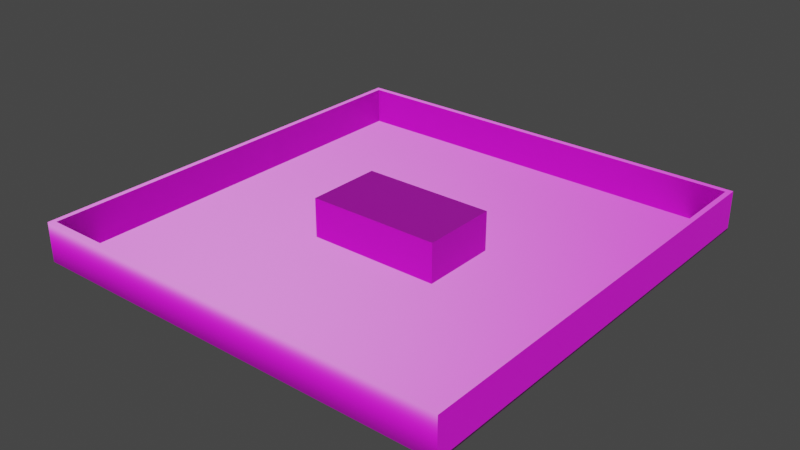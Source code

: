 # Source: trainingGround.blend  (saved by Blender 3.5.10; exported with 4.5.12 LTS)
import bpy
from mathutils import Matrix  # noqa: F401  (used for matrix-valued properties, if any)

bpy.ops.wm.read_factory_settings(use_empty=True)
scene = bpy.context.scene
scene.name = 'Scene'

# ---- collections
col_collection = bpy.data.collections.new('Collection'); scene.collection.children.link(col_collection)

# ---- images (referenced by path relative to the original .blend; pixels are not part of the script)
import os
ASSET_DIR = os.environ.get("B2B_ASSET_DIR", "")  # directory of the original .blend (textures are referenced by path, not embedded)
HERE = os.path.dirname(os.path.abspath(__file__))  # packed textures are extracted next to this script under _unpacked/

def load_image(name, relpath, width, height, colorspace="sRGB"):
    """Load a texture the original file referenced (path relative to the .blend, or extracted next to this script)."""
    p = next((c for c in (os.path.join(HERE, relpath), os.path.join(ASSET_DIR, relpath)) if relpath and os.path.exists(c)), "")
    if p:
        img = bpy.data.images.load(p, check_existing=True)
        img.name = name
    else:  # same state as the original file: an image datablock whose file is absent (Cycles renders it pink)
        img = bpy.data.images.new(name, width, height)
        img.source = "FILE"
        img.filepath = "//" + (relpath or name)
    img.colorspace_settings.name = colorspace
    return img
img_scifipanelshandholds_albedo_png = load_image('SciFiPanelsHandholds_albedo.png', 'SciFiPanelsHandholds_albedo.png', 1024, 1024, 'sRGB')
img_scifipanelshandholds_normal_png = load_image('SciFiPanelsHandholds_normal.png', 'SciFiPanelsHandholds_normal.png', 1024, 1024, 'sRGB')
img_scifipanelshandholds_specular_png = load_image('SciFiPanelsHandholds_specular.png', 'SciFiPanelsHandholds_specular.png', 1024, 1024, 'sRGB')
img_scifipanelsstorageunitstrimsheet_albedo_png = load_image('SciFiPanelsStorageUnitsTrimsheet_albedo.png', 'SciFiPanelsStorageUnitsTrimsheet_albedo.png', 1024, 1024, 'sRGB')
img_scifipanelsstorageunitstrimsheet_normal_png = load_image('SciFiPanelsStorageUnitsTrimsheet_normal.png', 'SciFiPanelsStorageUnitsTrimsheet_normal.png', 1024, 1024, 'sRGB')
img_scifipanelsstorageunitstrimsheet_specular_png = load_image('SciFiPanelsStorageUnitsTrimsheet_specular.png', 'SciFiPanelsStorageUnitsTrimsheet_specular.png', 1024, 1024, 'sRGB')

# ---- materials (node trees are filled in below, after node groups)
mat_floor = bpy.data.materials.new('Floor')
mat_floor.alpha_threshold = 0.0
mat_floor.roughness = 0.5
mat_floor.line_color = (0.0, 0.0, 0.0, 1.0)
mat_walls = bpy.data.materials.new('Walls')

# ---- material node trees
mat_floor.use_nodes = True; mat_floor.node_tree.nodes.clear()
_N = mat_floor.node_tree.nodes; _L = mat_floor.node_tree.links
n0 = _N.new('ShaderNodeOutputMaterial'); n0.name = 'Material Output'; n0.location = (300, 300)
n1 = _N.new('ShaderNodeBsdfPrincipled'); n1.name = 'Principled BSDF'; n1.location = (10, 300)
n1.distribution = 'GGX'
n1.subsurface_method = 'RANDOM_WALK_SKIN'
n1.inputs[3].default_value = 1.45
n1.inputs[27].default_value = (0.0, 0.0, 0.0, 1.0)
n1.inputs[28].default_value = 1.0
n2 = _N.new('ShaderNodeTexImage'); n2.name = 'Image Texture'; n2.location = (-280, 275)
n2.image = img_scifipanelshandholds_albedo_png
n3 = _N.new('ShaderNodeNormalMap'); n3.name = 'Normal Map'; n3.location = (-190, -275)
n4 = _N.new('ShaderNodeTexImage'); n4.name = 'Image Texture.001'; n4.location = (-480, -325)
n4.image = img_scifipanelshandholds_normal_png
n5 = _N.new('ShaderNodeTexImage'); n5.name = 'Image Texture.002'; n5.location = (-280, 125)
n5.image = img_scifipanelshandholds_specular_png
_L.new(n1.outputs[0], n0.inputs[0])
_L.new(n2.outputs[0], n1.inputs[0])
_L.new(n3.outputs[0], n1.inputs[5])
_L.new(n4.outputs[0], n3.inputs[1])
_L.new(n5.outputs[1], n1.inputs[13])
n0.is_active_output = True
mat_walls.use_nodes = True; mat_walls.node_tree.nodes.clear()
_N = mat_walls.node_tree.nodes; _L = mat_walls.node_tree.links
n0 = _N.new('ShaderNodeBsdfPrincipled'); n0.name = 'Principled BSDF'; n0.location = (10, 300)
n0.distribution = 'GGX'
n0.subsurface_method = 'RANDOM_WALK_SKIN'
n0.inputs[3].default_value = 1.45
n0.inputs[27].default_value = (0.0, 0.0, 0.0, 1.0)
n0.inputs[28].default_value = 1.0
n1 = _N.new('ShaderNodeOutputMaterial'); n1.name = 'Material Output'; n1.location = (300, 300)
n2 = _N.new('ShaderNodeTexImage'); n2.name = 'Image Texture'; n2.location = (-280, 275)
n2.image = img_scifipanelsstorageunitstrimsheet_albedo_png
n3 = _N.new('ShaderNodeNormalMap'); n3.name = 'Normal Map'; n3.location = (-190, -275)
n4 = _N.new('ShaderNodeTexImage'); n4.name = 'Image Texture.001'; n4.location = (-480, -325)
n4.image = img_scifipanelsstorageunitstrimsheet_normal_png
n5 = _N.new('ShaderNodeTexImage'); n5.name = 'Image Texture.002'; n5.location = (-280, 125)
n5.image = img_scifipanelsstorageunitstrimsheet_specular_png
_L.new(n0.outputs[0], n1.inputs[0])
_L.new(n2.outputs[0], n0.inputs[0])
_L.new(n3.outputs[0], n0.inputs[5])
_L.new(n4.outputs[0], n3.inputs[1])
_L.new(n5.outputs[1], n0.inputs[13])
n1.is_active_output = True

# ---- world
world_world = bpy.data.worlds.new('World'); scene.world = world_world
world_world.use_nodes = True; world_world.node_tree.nodes.clear()
_N = world_world.node_tree.nodes; _L = world_world.node_tree.links
n0 = _N.new('ShaderNodeOutputWorld'); n0.name = 'World Output'; n0.location = (300, 300)
n1 = _N.new('ShaderNodeBackground'); n1.name = 'Background'; n1.location = (10, 300)
n1.inputs[0].default_value = (0.05088, 0.05088, 0.05088, 1.0)
_L.new(n1.outputs[0], n0.inputs[0])
n0.is_active_output = True
world_world.color = (0.05088, 0.05088, 0.05088)
world_world.use_sun_shadow = False
world_world.sun_shadow_jitter_overblur = 0.0

# ---- meshes
me_cube = bpy.data.meshes.new('Cube')
me_cube.from_pydata([(19.11, 19.53, 0.07543), (19.58, 20.01, -0.07543), (19.11, -19.53, 0.07543), (19.58, -20.01, -0.07543), (-19.11, 19.53, 0.07543), (-19.58, 20.01, -0.07543), (-19.11, -19.53, 0.07543), (-19.58, -20.01, -0.07543), (19.58, -20.01, 0.07543), (-19.58, -20.01, 0.07543), (19.58, 20.01, 0.07543), (-19.58, 20.01, 0.07543), (0.0, -19.53, 0.07543), (19.11, 0.0, 0.07543), (-19.11, 0.0, 0.07543), (0.0, 19.53, 0.07543), (0.0, 0.0, 0.07543), (-9.557, -19.53, 0.07543), (19.11, -9.766, 0.07543), (-19.11, 9.766, 0.07543), (9.557, 19.53, 0.07543), (9.557, -19.53, 0.07543), (19.11, 9.766, 0.07543), (-19.11, -9.766, 0.07543), (-9.557, 19.53, 0.07543), (0.0, -9.766, 0.07543), (0.0, 9.766, 0.07543), (9.557, 0.0, 0.07543), (-9.557, 0.0, 0.07543), (-9.557, 9.766, 0.07543), (9.557, 9.766, 0.07543), (9.557, -9.766, 0.07543), (-9.557, -9.766, 0.07543), (19.58, -20.01, 3.504), (-19.58, -20.01, 3.504), (19.58, 20.01, 3.504), (-19.58, 20.01, 3.504), (-9.557, -19.53, 3.504), (-19.11, -19.53, 3.504), (19.11, -9.766, 3.504), (19.11, -19.53, 3.504), (-19.11, 9.766, 3.504), (-19.11, 19.53, 3.504), (9.557, 19.53, 3.504), (19.11, 19.53, 3.504), (9.557, -19.53, 3.504), (0.0, -19.53, 3.504), (19.11, 9.766, 3.504), (19.11, 0.0, 3.504), (-19.11, -9.766, 3.504), (-19.11, 0.0, 3.504), (-9.557, 19.53, 3.504), (0.0, 19.53, 3.504), (-6.134, -3.541, 0.05433), (-6.134, -3.541, 3.673), (-6.134, 3.541, 0.05433), (-6.134, 3.541, 3.673), (6.134, -3.541, 0.05433), (6.134, -3.541, 3.673), (6.134, 3.541, 0.05433), (6.134, 3.541, 3.673), (-6.134, -3.541, 1.864), (6.134, -3.541, 1.864), (0.0, -3.541, 0.05433), (0.0, -3.541, 3.673), (0.0, -3.541, 1.864), (6.134, 3.541, 1.864), (6.134, 0.0, 0.05433), (6.134, 0.0, 3.673), (6.134, -3.541, 0.959), (6.134, -3.541, 2.768)], [], [(32, 23, 6, 17), (3, 8, 9, 7), (7, 9, 11, 5), (5, 1, 3, 7), (1, 10, 8, 3), (5, 11, 10, 1), (10, 11, 36, 35), (2, 21, 45, 40), (11, 9, 34, 36), (15, 20, 43, 52), (31, 25, 12, 21), (30, 26, 16, 27), (29, 19, 14, 28), (26, 29, 28, 16), (15, 24, 29, 26), (24, 4, 19, 29), (22, 30, 27, 13), (0, 20, 30, 22), (20, 15, 26, 30), (18, 31, 21, 2), (13, 27, 31, 18), (27, 16, 25, 31), (25, 32, 17, 12), (16, 28, 32, 25), (28, 14, 23, 32), (40, 45, 46, 37, 38, 34, 33), (44, 47, 48, 39, 40, 33, 35), (38, 49, 50, 41, 42, 36, 34), (42, 51, 52, 43, 44, 35, 36), (0, 22, 47, 44), (6, 23, 49, 38), (17, 6, 38, 37), (21, 12, 46, 45), (4, 24, 51, 42), (18, 2, 40, 39), (12, 17, 37, 46), (9, 8, 33, 34), (22, 13, 48, 47), (19, 4, 42, 41), (13, 18, 39, 48), (8, 10, 35, 33), (23, 14, 50, 49), (20, 0, 44, 43), (14, 19, 41, 50), (24, 15, 52, 51), (53, 61, 54, 56, 55), (55, 56, 60, 66, 59), (59, 66, 60, 68, 58, 70, 62, 69, 57, 67), (65, 64, 54, 61), (55, 59, 67, 57, 63, 53), (60, 56, 54, 64, 58, 68), (63, 65, 61, 53), (57, 69, 62, 65, 63), (62, 70, 58, 64, 65)])
me_cube.polygons.foreach_set('material_index', [0, 0, 0, 0, 0, 0, 0, 1, 0, 1, 0, 0, 0, 0, 0, 0, 0, 0, 0, 0, 0, 0, 0, 0, 0, 0, 0, 0, 0, 1, 1, 1, 1, 1, 1, 1, 0, 1, 1, 1, 0, 1, 1, 1, 1, 1, 1, 1, 1, 1, 1, 1, 1, 1])
_uv = me_cube.uv_layers.new(name='UVMap')
_uv.uv.foreach_set('vector', [-1.622, -1.622, -3.744, -1.622, -3.744, -3.744, -1.622, -3.744, 4.848, -3.848, 4.848, 4.848, -3.848, 4.848, -3.848, -3.848, -3.848, -3.848, -3.848, 4.848, 4.848, 4.848, 4.848, -3.848, -3.848, 4.848, 4.848, 4.848, 4.848, -3.848, -3.848, -3.848, 4.848, -3.848, 4.848, 4.848, -3.848, 4.848, -3.848, -3.848, -3.848, -3.848, -3.848, 4.848, 4.848, 4.848, 4.848, -3.848, 4.848, 4.848, -3.848, 4.848, -3.848, 4.848, 4.848, 4.848, 8.183e-06, 0.0, 1.0, 0.0, 1.0, 1.0, 0.0, 1.0, 4.848, 4.848, -3.848, 4.848, -3.848, 4.848, 4.848, 4.848, 8.143e-06, 0.0, 1.0, 0.0, 1.0, 1.0, 0.0, 1.0, 2.622, -1.622, 0.5, -1.622, 0.5, -3.744, 2.622, -3.744, 2.622, 2.622, 0.5, 2.622, 0.5, 0.5, 2.622, 0.5, -1.622, 2.622, -3.744, 2.622, -3.744, 0.5, -1.622, 0.5, 0.5, 2.622, -1.622, 2.622, -1.622, 0.5, 0.5, 0.5, 0.5, 4.744, -1.622, 4.744, -1.622, 2.622, 0.5, 2.622, -1.622, 4.744, -3.744, 4.744, -3.744, 2.622, -1.622, 2.622, 4.744, 2.622, 2.622, 2.622, 2.622, 0.5, 4.744, 0.5, 4.744, 4.744, 2.622, 4.744, 2.622, 2.622, 4.744, 2.622, 2.622, 4.744, 0.5, 4.744, 0.5, 2.622, 2.622, 2.622, 4.744, -1.622, 2.622, -1.622, 2.622, -3.744, 4.744, -3.744, 4.744, 0.5, 2.622, 0.5, 2.622, -1.622, 4.744, -1.622, 2.622, 0.5, 0.5, 0.5, 0.5, -1.622, 2.622, -1.622, 0.5, -1.622, -1.622, -1.622, -1.622, -3.744, 0.5, -3.744, 0.5, 0.5, -1.622, 0.5, -1.622, -1.622, 0.5, -1.622, -1.622, 0.5, -3.744, 0.5, -3.744, -1.622, -1.622, -1.622, 4.744, -3.744, 2.622, -3.744, 0.5, -3.744, -1.622, -3.744, -3.744, -3.744, -3.848, -3.848, 4.848, -3.848, 4.744, 4.744, 4.744, 2.622, 4.744, 0.5, 4.744, -1.622, 4.744, -3.744, 4.848, -3.848, 4.848, 4.848, -3.744, -3.744, -3.744, -1.622, -3.744, 0.5, -3.744, 2.622, -3.744, 4.744, -3.848, 4.848, -3.848, -3.848, -3.744, 4.744, -1.622, 4.744, 0.5, 4.744, 2.622, 4.744, 4.744, 4.744, 4.848, 4.848, -3.848, 4.848, 8.183e-06, 0.0, 1.0, 0.0, 1.0, 1.0, 0.0, 1.0, 8.183e-06, 0.0, 1.0, 0.0, 1.0, 1.0, 0.0, 1.0, 8.122e-06, 0.0, 1.0, 2.622e-09, 1.0, 1.0, 0.0, 1.0, 8.122e-06, 0.0, 1.0, 1.311e-09, 1.0, 1.0, 0.0, 1.0, 8.183e-06, 0.0, 1.0, 0.0, 1.0, 1.0, 0.0, 1.0, 8.122e-06, 0.0, 1.0, 2.622e-09, 1.0, 1.0, 0.0, 1.0, 8.143e-06, 0.0, 1.0, 0.0, 1.0, 1.0, 0.0, 1.0, -3.848, 4.848, 4.848, 4.848, 4.848, 4.848, -3.848, 4.848, 8.122e-06, 0.0, 1.0, 1.311e-09, 1.0, 1.0, 0.0, 1.0, 8.122e-06, 0.0, 1.0, 2.622e-09, 1.0, 1.0, 0.0, 1.0, 8.143e-06, 0.0, 1.0, 0.0, 1.0, 1.0, 0.0, 1.0, -3.848, 4.848, 4.848, 4.848, 4.848, 4.848, -3.848, 4.848, 8.122e-06, 0.0, 1.0, 1.311e-09, 1.0, 1.0, 0.0, 1.0, 8.122e-06, 0.0, 1.0, 2.622e-09, 1.0, 1.0, 0.0, 1.0, 8.143e-06, 0.0, 1.0, 0.0, 1.0, 1.0, 0.0, 1.0, 8.122e-06, 0.0, 1.0, 1.311e-09, 1.0, 1.0, 0.0, 1.0, 0.2175, 0.0, 0.2175, 0.5, 0.2175, 1.0, 0.7825, 1.0, 0.7825, 0.0, 0.0, 0.0, 0.0, 1.0, 1.0, 1.0, 1.0, 0.5, 1.0, 0.0, 0.7825, 0.0, 0.7825, 0.5, 0.7825, 1.0, 0.5, 1.0, 0.2175, 1.0, 0.2175, 0.75, 0.2175, 0.5, 0.2175, 0.25, 0.2175, 0.0, 0.5, 0.0, 1.0, 0.5, 1.0, 1.0, 0.0, 1.0, 6.755e-06, 0.5, 0.0, 0.5037, 1.0, 0.5037, 1.0, 0.5, 1.0, 0.4963, 0.5, 0.4963, 0.0, 0.4963, 1.0, 0.0, 1.0, 1.0, 0.0, 1.0, 0.0, 0.5, 0.0, 0.0, 0.5, 0.0, 1.0, 0.0, 1.0, 0.5, 6.755e-06, 0.5, 1.342e-05, 0.0, 1.0, 0.0, 1.0, 0.25, 1.0, 0.5, 6.695e-06, 0.5, 1.339e-05, 0.0, 1.0, 0.5, 1.0, 0.75, 1.0, 1.0, 0.0, 1.0, 6.695e-06, 0.5])
me_cube.materials.append(mat_floor)
me_cube.materials.append(mat_walls)
me_cube.use_mirror_vertex_groups = False
me_cube.update()

# ---- objects
ob_cube = bpy.data.objects.new('Cube', me_cube)

# ---- transforms, parenting, visibility, modifiers, constraints
ob_cube.location = (0.0, 0.0, 0.0)
ob_cube.lock_rotations_4d = False
ob_cube.empty_display_type = 'ARROWS'
ob_cube.lineart.crease_threshold = 0.0

# ---- collection membership
col_collection.objects.link(ob_cube)

# ---- scene / render settings (as saved in the file)
scene.frame_start = 1; scene.frame_end = 250; scene.frame_set(1)
scene.render.engine = 'CYCLES'
scene.cycles.sampling_pattern = 'TABULATED_SOBOL'
scene.view_settings.view_transform = 'Filmic'
bpy.context.view_layer.update()

# ---- added for rendering (the .blend has no active camera and no usable light): camera, sun
cam_auto = bpy.data.cameras.new('AutoCamera')
cam_auto.lens = 50.0
cam_auto.sensor_width = 36.0
cam_auto.clip_end = 1000.0
ob_auto_camera = bpy.data.objects.new('AutoCamera', cam_auto)
scene.collection.objects.link(ob_auto_camera)
ob_auto_camera.location = (51.9248, -62.3098, 43.3386)
ob_auto_camera.rotation_euler = (1.09748, -7.21219e-08, 0.694738)
scene.camera = ob_auto_camera
light_auto_sun = bpy.data.lights.new('AutoSun', 'SUN')
light_auto_sun.energy = 3.0
light_auto_sun.angle = 0.0523599
ob_auto_sun = bpy.data.objects.new('AutoSun', light_auto_sun)
scene.collection.objects.link(ob_auto_sun)
ob_auto_sun.rotation_euler = (0.872665, 0.174533, 0.523599)
bpy.context.view_layer.update()
